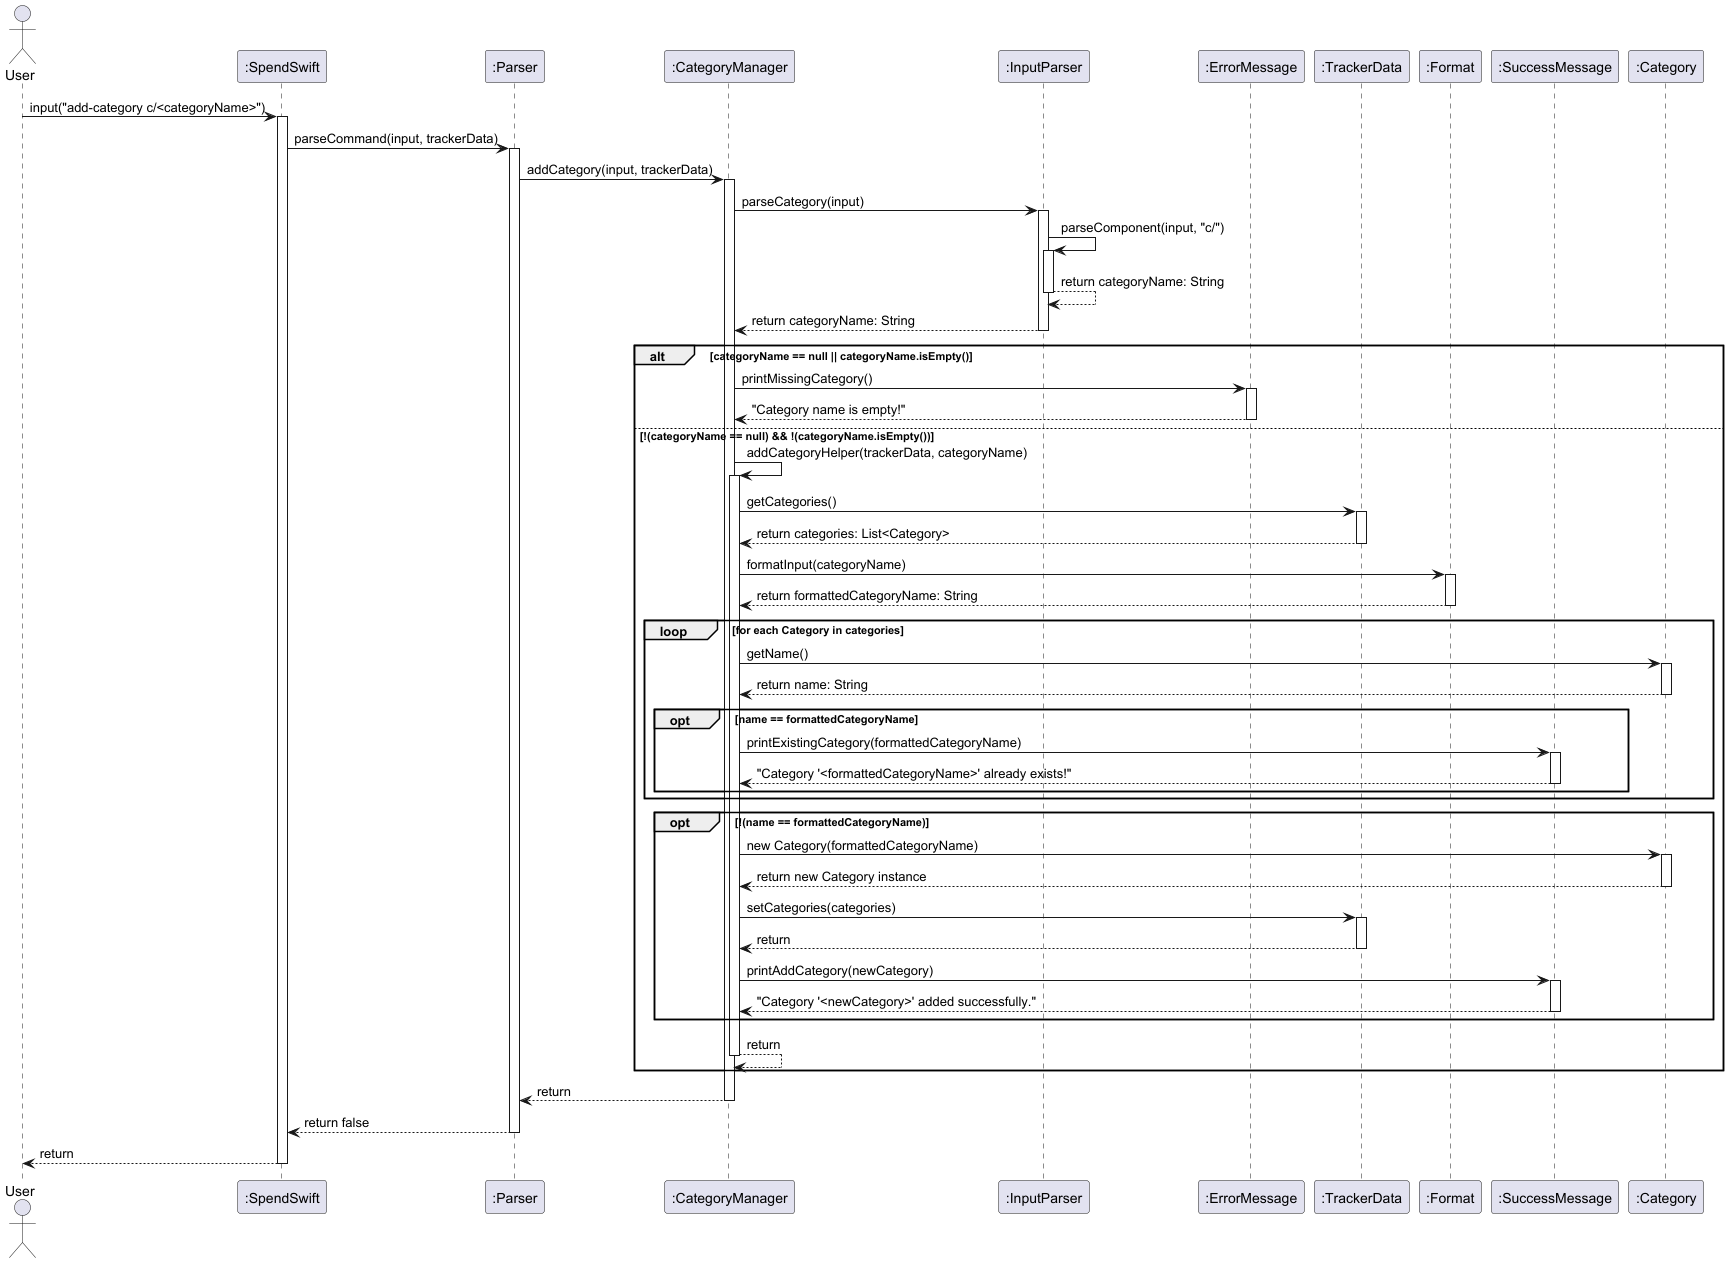

The diagram above was rendered by PlantUML. Its source (embedded in the PNG):
@startuml

actor User
participant ":SpendSwift" as SpendSwift
participant ":Parser" as Parser
participant ":CategoryManager" as CategoryManager
participant ":InputParser" as InputParser
participant ":ErrorMessage" as ErrorMessage
participant ":TrackerData" as TrackerData
participant ":Format" as Format
participant ":SuccessMessage" as SuccessMessage
participant ":Category" as Category

User -> SpendSwift : input("add-category c/<categoryName>")
activate SpendSwift
SpendSwift -> Parser : parseCommand(input, trackerData)

activate Parser
Parser -> CategoryManager : addCategory(input, trackerData)

activate CategoryManager
CategoryManager -> InputParser : parseCategory(input)

activate InputParser
InputParser -> InputParser : parseComponent(input, "c/")

    activate InputParser
    InputParser --> InputParser : return categoryName: String
    deactivate InputParser

InputParser --> CategoryManager : return categoryName: String
deactivate InputParser

alt categoryName == null || categoryName.isEmpty()
    CategoryManager -> ErrorMessage : printMissingCategory()
    activate ErrorMessage
    ErrorMessage --> CategoryManager : "Category name is empty!"
    deactivate ErrorMessage

else !(categoryName == null) && !(categoryName.isEmpty())
    CategoryManager -> CategoryManager : addCategoryHelper(trackerData, categoryName)
    activate CategoryManager
    CategoryManager -> TrackerData : getCategories()
    activate TrackerData
    TrackerData --> CategoryManager : return categories: List<Category>
    deactivate TrackerData

    CategoryManager -> Format : formatInput(categoryName)
    activate Format
    Format --> CategoryManager : return formattedCategoryName: String
    deactivate Format

    loop for each Category in categories
        CategoryManager -> Category : getName()
        activate Category
        Category --> CategoryManager : return name: String
        deactivate Category

        opt name == formattedCategoryName
            CategoryManager -> SuccessMessage : printExistingCategory(formattedCategoryName)
            activate SuccessMessage
            SuccessMessage --> CategoryManager : "Category '<formattedCategoryName>' already exists!"
            deactivate SuccessMessage
        end
    end

    opt !(name == formattedCategoryName)

        CategoryManager -> Category : new Category(formattedCategoryName)
        activate Category
        Category --> CategoryManager : return new Category instance
        deactivate Category

        CategoryManager -> TrackerData : setCategories(categories)
        activate TrackerData
        TrackerData --> CategoryManager : return
        deactivate TrackerData
        CategoryManager -> SuccessMessage : printAddCategory(newCategory)
        activate SuccessMessage
        SuccessMessage --> CategoryManager : "Category '<newCategory>' added successfully."
        deactivate SuccessMessage
    end
    CategoryManager --> CategoryManager : return
    deactivate CategoryManager
end

CategoryManager --> Parser : return
deactivate CategoryManager
Parser --> SpendSwift : return false
deactivate Parser
SpendSwift --> User : return
deactivate SpendSwift

@enduml